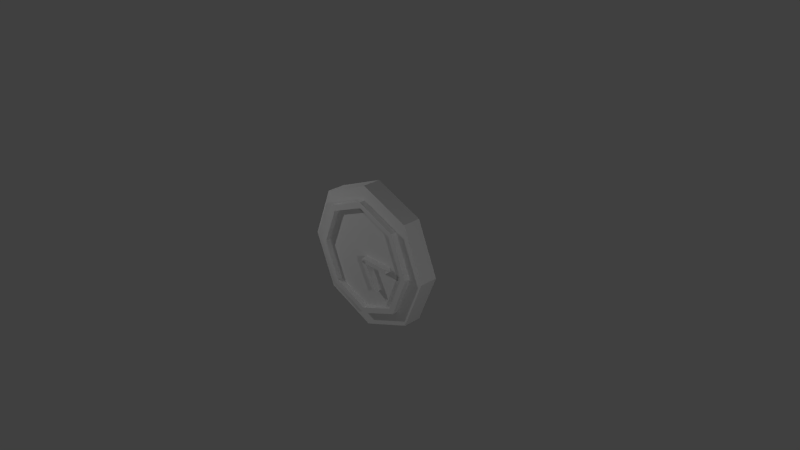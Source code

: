 # Source: clock.blend  (saved by Blender 2.72.0; exported with 4.5.12 LTS)
import bpy
from mathutils import Matrix  # noqa: F401  (used for matrix-valued properties, if any)

bpy.ops.wm.read_factory_settings(use_empty=True)
scene = bpy.context.scene
scene.name = 'Scene'

# ---- collections
col_collection_1 = bpy.data.collections.new('Collection 1'); scene.collection.children.link(col_collection_1)

# ---- world
world_world = bpy.data.worlds.new('World'); scene.world = world_world
world_world.color = (0.05088, 0.05088, 0.05088)
world_world.use_sun_shadow = False
world_world.sun_shadow_jitter_overblur = 0.0
world_world.cycles.sampling_method = 'MANUAL'
world_world.cycles.sample_map_resolution = 256

# ---- cameras
cam_camera = bpy.data.cameras.new('Camera')
cam_camera.clip_end = 100.0
cam_camera.lens = 35.0
cam_camera.sensor_width = 32.0
cam_camera.sensor_height = 18.0
cam_camera.ortho_scale = 7.314
cam_camera.dof.focus_distance = 0.0
cam_camera.dof.aperture_fstop = 128.0

# ---- lights
light_lamp = bpy.data.lights.new('Lamp', 'POINT')
light_lamp.transmission_factor = 0.0
light_lamp.cutoff_distance = 30.0
light_lamp.energy = 100.0
light_lamp.shadow_buffer_clip_start = 1.001
light_lamp.shadow_soft_size = 0.1
light_lamp.shadow_maximum_resolution = 0.006
light_lamp.use_absolute_resolution = True
light_lamp.cycles.use_multiple_importance_sampling = False
light_lamp_001 = bpy.data.lights.new('Lamp.001', 'POINT')
light_lamp_001.transmission_factor = 0.0
light_lamp_001.cutoff_distance = 30.0
light_lamp_001.energy = 100.0
light_lamp_001.shadow_buffer_clip_start = 1.001
light_lamp_001.shadow_soft_size = 0.1
light_lamp_001.shadow_maximum_resolution = 0.006
light_lamp_001.use_absolute_resolution = True
light_lamp_001.cycles.use_multiple_importance_sampling = False
light_lamp_002 = bpy.data.lights.new('Lamp.002', 'POINT')
light_lamp_002.transmission_factor = 0.0
light_lamp_002.cutoff_distance = 30.0
light_lamp_002.energy = 100.0
light_lamp_002.shadow_buffer_clip_start = 1.001
light_lamp_002.shadow_soft_size = 0.1
light_lamp_002.shadow_maximum_resolution = 0.006
light_lamp_002.use_absolute_resolution = True
light_lamp_002.cycles.use_multiple_importance_sampling = False

# ---- meshes
me_cube_005 = bpy.data.meshes.new('Cube.005')
me_cube_005.from_pydata([(-1.0, -1.0, -1.0), (-1.0, 1.0, -1.0), (1.0, 1.0, -1.0), (1.0, -1.0, -1.0), (-1.0, -1.0, 1.0), (-1.0, 1.0, 1.0), (1.0, 1.0, 1.0), (1.0, -1.0, 1.0)], [], [(4, 5, 1, 0), (5, 6, 2, 1), (6, 7, 3, 2), (7, 4, 0, 3), (0, 1, 2, 3), (7, 6, 5, 4)])
_uv = me_cube_005.uv_layers.new(name='UVMap')
_uv.uv.foreach_set('vector', [0.6692, 0.3837, 0.7492, 0.3837, 0.7492, 0.4637, 0.6692, 0.4637, 0.6692, 0.3837, 0.7492, 0.3837, 0.7492, 0.4637, 0.6692, 0.4637, 0.6692, 0.3837, 0.7492, 0.3837, 0.7492, 0.4637, 0.6692, 0.4637, 0.6692, 0.3837, 0.7492, 0.3837, 0.7492, 0.4637, 0.6692, 0.4637, 0.6692, 0.3837, 0.7492, 0.3837, 0.7492, 0.4637, 0.6692, 0.4637, 0.6692, 0.3837, 0.7492, 0.3837, 0.7492, 0.4637, 0.6692, 0.4637])
me_cube_005.use_remesh_preserve_volume = False
me_cube_005.use_remesh_preserve_attributes = False
me_cube_005.use_mirror_vertex_groups = False
me_cube_005.update()
me_cube_004 = bpy.data.meshes.new('Cube.004')
me_cube_004.from_pydata([(-1.0, -1.0, -1.0), (-1.0, 1.0, -1.0), (1.0, 1.0, -1.0), (1.0, -1.0, -1.0), (-1.0, -1.0, 1.0), (-1.0, 1.0, 1.0), (1.0, 1.0, 1.0), (1.0, -1.0, 1.0)], [], [(4, 5, 1, 0), (5, 6, 2, 1), (6, 7, 3, 2), (7, 4, 0, 3), (0, 1, 2, 3), (7, 6, 5, 4)])
_uv = me_cube_004.uv_layers.new(name='UVMap')
_uv.uv.foreach_set('vector', [0.6692, 0.3837, 0.7492, 0.3837, 0.7492, 0.4637, 0.6692, 0.4637, 0.6692, 0.3837, 0.7492, 0.3837, 0.7492, 0.4637, 0.6692, 0.4637, 0.6692, 0.3837, 0.7492, 0.3837, 0.7492, 0.4637, 0.6692, 0.4637, 0.6692, 0.3837, 0.7492, 0.3837, 0.7492, 0.4637, 0.6692, 0.4637, 0.6692, 0.3837, 0.7492, 0.3837, 0.7492, 0.4637, 0.6692, 0.4637, 0.6692, 0.3837, 0.7492, 0.3837, 0.7492, 0.4637, 0.6692, 0.4637])
me_cube_004.use_remesh_preserve_volume = False
me_cube_004.use_remesh_preserve_attributes = False
me_cube_004.use_mirror_vertex_groups = False
me_cube_004.update()
me_cylinder_001 = bpy.data.meshes.new('Cylinder.001')
me_cylinder_001.from_pydata([(0.0, 1.0, -0.125), (0.0, 1.0, 0.125), (0.7071, 0.7071, -0.125), (0.7071, 0.7071, 0.125), (1.0, -4.371e-08, -0.125), (1.0, -4.371e-08, 0.125), (0.7071, -0.7071, -0.125), (0.7071, -0.7071, 0.125), (-8.742e-08, -1.0, -0.125), (-8.742e-08, -1.0, 0.125), (-0.7071, -0.7071, -0.125), (-0.7071, -0.7071, 0.125), (-1.0, 1.192e-08, -0.125), (-1.0, 1.192e-08, 0.125), (-0.7071, 0.7071, -0.125), (-0.7071, 0.7071, 0.125), (-7.451e-10, 0.9, -0.125), (0.6364, 0.6364, -0.125), (0.9, -3.86e-08, -0.125), (0.6364, -0.6364, -0.125), (-7.943e-08, -0.9, -0.125), (-0.6364, -0.6364, -0.125), (-0.9, 1.148e-08, -0.125), (-0.6364, 0.6364, -0.125), (-7.451e-10, 0.9, 0.125), (0.6364, 0.6364, 0.125), (0.9, -3.86e-08, 0.125), (0.6364, -0.6364, 0.125), (-7.943e-08, -0.9, 0.125), (-0.6364, -0.6364, 0.125), (-0.9, 1.148e-08, 0.125), (-0.6364, 0.6364, 0.125), (-7.451e-10, 0.9, -0.07961), (0.6364, 0.6364, -0.07961), (0.9, -4.556e-08, -0.07961), (0.6364, -0.6364, -0.07961), (-7.943e-08, -0.9, -0.07961), (-0.6364, -0.6364, -0.07961), (-0.9, 4.51e-09, -0.07961), (-0.6364, 0.6364, -0.07961), (-7.451e-10, 0.9, 0.07961), (0.6364, 0.6364, 0.07961), (0.9, -3.163e-08, 0.07961), (0.6364, -0.6364, 0.07961), (-7.943e-08, -0.9, 0.07961), (-0.6364, -0.6364, 0.07961), (-0.9, 1.845e-08, 0.07961), (-0.6364, 0.6364, 0.07961)], [], [(0, 1, 3, 2), (2, 3, 5, 4), (4, 5, 7, 6), (6, 7, 9, 8), (8, 9, 11, 10), (10, 11, 13, 12), (1, 15, 31, 24), (14, 15, 1, 0), (12, 13, 15, 14), (14, 0, 16, 23), (23, 16, 32, 39), (12, 14, 23, 22), (10, 12, 22, 21), (8, 10, 21, 20), (6, 8, 20, 19), (4, 6, 19, 18), (2, 4, 18, 17), (0, 2, 17, 16), (29, 28, 44, 45), (15, 13, 30, 31), (13, 11, 29, 30), (11, 9, 28, 29), (9, 7, 27, 28), (7, 5, 26, 27), (5, 3, 25, 26), (3, 1, 24, 25), (32, 33, 34, 35, 36, 37, 38, 39), (41, 40, 47, 46, 45, 44, 43, 42), (27, 26, 42, 43), (21, 22, 38, 37), (25, 24, 40, 41), (19, 20, 36, 35), (17, 18, 34, 33), (24, 31, 47, 40), (30, 29, 45, 46), (28, 27, 43, 44), (22, 23, 39, 38), (26, 25, 41, 42), (20, 21, 37, 36), (18, 19, 35, 34), (16, 17, 33, 32), (31, 30, 46, 47)])
_uv = me_cylinder_001.uv_layers.new(name='UVMap')
_uv.uv.foreach_set('vector', [0.8291, 0.3797, 0.8291, 0.3755, 0.842, 0.3755, 0.842, 0.3797, 0.842, 0.3797, 0.842, 0.3755, 0.855, 0.3755, 0.855, 0.3797, 0.855, 0.3797, 0.855, 0.3755, 0.8679, 0.3755, 0.8679, 0.3797, 0.8679, 0.3797, 0.8679, 0.3755, 0.8808, 0.3755, 0.8808, 0.3797, 0.8808, 0.3797, 0.8808, 0.3755, 0.8938, 0.3755, 0.8938, 0.3797, 0.7903, 0.3797, 0.7903, 0.3755, 0.8033, 0.3755, 0.8033, 0.3797, 0.8289, 0.581, 0.8053, 0.5574, 0.8093, 0.5558, 0.8306, 0.577, 0.8162, 0.3797, 0.8162, 0.3755, 0.8291, 0.3755, 0.8291, 0.3797, 0.8033, 0.3797, 0.8033, 0.3755, 0.8162, 0.3755, 0.8162, 0.3797, 0.8276, 0.498, 0.861, 0.498, 0.8593, 0.502, 0.8293, 0.502, 0.8204, 0.3898, 0.8477, 0.3898, 0.847, 0.3917, 0.8212, 0.3916, 0.804, 0.5216, 0.8276, 0.498, 0.8293, 0.502, 0.808, 0.5233, 0.804, 0.555, 0.804, 0.5216, 0.808, 0.5233, 0.808, 0.5533, 0.8276, 0.5786, 0.804, 0.555, 0.808, 0.5533, 0.8293, 0.5746, 0.861, 0.5786, 0.8276, 0.5786, 0.8293, 0.5746, 0.8593, 0.5746, 0.8846, 0.555, 0.861, 0.5786, 0.8593, 0.5746, 0.8806, 0.5533, 0.8846, 0.5216, 0.8846, 0.555, 0.8806, 0.5533, 0.8806, 0.5233, 0.861, 0.498, 0.8846, 0.5216, 0.8806, 0.5233, 0.8593, 0.502, 0.8013, 0.4124, 0.8211, 0.394, 0.8219, 0.3958, 0.8032, 0.4131, 0.8053, 0.5574, 0.8053, 0.524, 0.8093, 0.5257, 0.8093, 0.5558, 0.8053, 0.524, 0.8289, 0.5004, 0.8306, 0.5045, 0.8093, 0.5257, 0.8289, 0.5004, 0.8623, 0.5004, 0.8606, 0.5045, 0.8306, 0.5045, 0.8623, 0.5004, 0.8859, 0.524, 0.8819, 0.5257, 0.8606, 0.5045, 0.8859, 0.524, 0.8859, 0.5574, 0.8819, 0.5558, 0.8819, 0.5257, 0.8859, 0.5574, 0.8623, 0.581, 0.8606, 0.577, 0.8819, 0.5558, 0.8623, 0.581, 0.8289, 0.581, 0.8306, 0.577, 0.8606, 0.577, 0.5934, 0.02139, 0.6095, 0.03755, 0.6095, 0.0604, 0.5934, 0.07655, 0.5705, 0.07655, 0.5544, 0.0604, 0.5544, 0.03755, 0.5705, 0.02139, 0.6085, 0.06122, 0.5924, 0.07738, 0.5695, 0.07738, 0.5534, 0.06122, 0.5534, 0.03837, 0.5695, 0.02222, 0.5924, 0.02222, 0.6085, 0.03837, 0.8486, 0.3944, 0.8689, 0.4119, 0.8671, 0.4128, 0.8479, 0.3963, 0.8019, 0.4354, 0.8012, 0.4087, 0.8031, 0.4094, 0.8037, 0.4344, 0.8689, 0.4385, 0.8491, 0.4569, 0.8484, 0.455, 0.8671, 0.4378, 0.8495, 0.4544, 0.8227, 0.4524, 0.8234, 0.4506, 0.8488, 0.4526, 0.8676, 0.4087, 0.8684, 0.4356, 0.8665, 0.435, 0.8658, 0.4096, 0.8491, 0.4569, 0.8217, 0.4564, 0.8223, 0.4546, 0.8484, 0.455, 0.8013, 0.4389, 0.8013, 0.4124, 0.8032, 0.4131, 0.8031, 0.438, 0.8211, 0.394, 0.8486, 0.3944, 0.8479, 0.3963, 0.8219, 0.3958, 0.8012, 0.4087, 0.8204, 0.3898, 0.8212, 0.3916, 0.8031, 0.4094, 0.8689, 0.4119, 0.8689, 0.4385, 0.8671, 0.4378, 0.8671, 0.4128, 0.8227, 0.4524, 0.8019, 0.4354, 0.8037, 0.4344, 0.8234, 0.4506, 0.8684, 0.4356, 0.8495, 0.4544, 0.8488, 0.4526, 0.8665, 0.435, 0.8477, 0.3898, 0.8676, 0.4087, 0.8658, 0.4096, 0.847, 0.3917, 0.8217, 0.4564, 0.8013, 0.4389, 0.8031, 0.438, 0.8223, 0.4546])
me_cylinder_001.use_remesh_preserve_volume = False
me_cylinder_001.use_remesh_preserve_attributes = False
me_cylinder_001.use_mirror_vertex_groups = False
me_cylinder_001.update()
me_cylinder = bpy.data.meshes.new('Cylinder')
me_cylinder.from_pydata([(0.0, 1.0, -0.125), (0.0, 1.0, 0.125), (0.7071, 0.7071, -0.125), (0.7071, 0.7071, 0.125), (1.0, -4.371e-08, -0.125), (1.0, -4.371e-08, 0.125), (0.7071, -0.7071, -0.125), (0.7071, -0.7071, 0.125), (-8.742e-08, -1.0, -0.125), (-8.742e-08, -1.0, 0.125), (-0.7071, -0.7071, -0.125), (-0.7071, -0.7071, 0.125), (-1.0, 1.192e-08, -0.125), (-1.0, 1.192e-08, 0.125), (-0.7071, 0.7071, -0.125), (-0.7071, 0.7071, 0.125)], [], [(0, 1, 3, 2), (2, 3, 5, 4), (4, 5, 7, 6), (6, 7, 9, 8), (8, 9, 11, 10), (10, 11, 13, 12), (3, 1, 15, 13, 11, 9, 7, 5), (14, 15, 1, 0), (12, 13, 15, 14), (0, 2, 4, 6, 8, 10, 12, 14)])
_uv = me_cylinder.uv_layers.new(name='UVMap')
_uv.uv.foreach_set('vector', [0.8513, 0.9658, 0.8513, 0.9694, 0.84, 0.9694, 0.84, 0.9658, 0.84, 0.9658, 0.84, 0.9694, 0.8288, 0.9694, 0.8288, 0.9658, 0.8288, 0.9658, 0.8288, 0.9694, 0.8176, 0.9694, 0.8176, 0.9658, 0.8176, 0.9658, 0.8176, 0.9694, 0.8063, 0.9694, 0.8063, 0.9658, 0.8063, 0.9658, 0.8063, 0.9694, 0.7951, 0.9694, 0.7951, 0.9658, 0.885, 0.9658, 0.885, 0.9694, 0.8738, 0.9694, 0.8738, 0.9658, 0.8245, 0.8899, 0.8533, 0.8899, 0.8737, 0.9103, 0.8737, 0.9391, 0.8533, 0.9595, 0.8245, 0.9595, 0.8041, 0.9391, 0.8041, 0.9103, 0.8625, 0.9658, 0.8625, 0.9694, 0.8513, 0.9694, 0.8513, 0.9658, 0.8738, 0.9658, 0.8738, 0.9694, 0.8625, 0.9694, 0.8625, 0.9658, 0.8561, 0.891, 0.8736, 0.9084, 0.8736, 0.9331, 0.8561, 0.9506, 0.8314, 0.9506, 0.814, 0.9331, 0.814, 0.9084, 0.8314, 0.891])
me_cylinder.use_remesh_preserve_volume = False
me_cylinder.use_remesh_preserve_attributes = False
me_cylinder.use_mirror_vertex_groups = False
me_cylinder.update()

# ---- objects
ob_cube_001 = bpy.data.objects.new('Cube.001', me_cube_005)
ob_cube = bpy.data.objects.new('Cube', me_cube_004)
ob_cylinder_001 = bpy.data.objects.new('Cylinder.001', me_cylinder_001)
ob_cylinder = bpy.data.objects.new('Cylinder', me_cylinder)
ob_lamp = bpy.data.objects.new('Lamp', light_lamp)
ob_camera = bpy.data.objects.new('Camera', cam_camera)
ob_lamp_001 = bpy.data.objects.new('Lamp.001', light_lamp_001)
ob_lamp_002 = bpy.data.objects.new('Lamp.002', light_lamp_002)

# ---- transforms, parenting, visibility, modifiers, constraints
ob_cube_001.location = (0.1392, 2.545e-08, -0.1894)
ob_cube_001.rotation_euler = (0.0, 1.083, 0.0)
ob_cube_001.scale = (0.2155, 0.2155, 0.02976)
ob_cube_001.lineart.crease_threshold = 0.0
ob_cube.location = (0.2358, 0.0, 0.0)
ob_cube.scale = (0.2155, 0.2155, 0.02976)
ob_cube.lineart.crease_threshold = 0.0
ob_cylinder_001.location = (0.0, 0.0, 0.0)
ob_cylinder_001.rotation_euler = (1.571, -0.0, 0.0)
ob_cylinder_001.scale = (0.7994, 0.7994, 1.626)
ob_cylinder_001.lineart.crease_threshold = 0.0
ob_cylinder.location = (0.0, 0.0, 0.0)
ob_cylinder.rotation_euler = (1.571, -0.0, 0.0)
ob_cylinder.lineart.crease_threshold = 0.0
ob_lamp.location = (5.625, -2.662, 2.083)
ob_lamp.rotation_euler = (0.6503, 0.05522, 1.866)
ob_lamp.lock_rotations_4d = False
ob_lamp.empty_display_type = 'ARROWS'
ob_lamp.color = (0.0, 0.0, 0.0, 0.0)
ob_lamp.lineart.crease_threshold = 0.0
ob_camera.location = (7.481, -6.508, 5.344)
ob_camera.rotation_euler = (1.109, 0.01082, 0.8149)
ob_camera.lock_rotations_4d = False
ob_camera.empty_display_type = 'ARROWS'
ob_camera.color = (0.0, 0.0, 0.0, 0.0)
ob_camera.display_type = 'WIRE'
ob_camera.lineart.crease_threshold = 0.0
ob_lamp_001.location = (-3.691, -2.662, 2.083)
ob_lamp_001.rotation_euler = (0.6503, 0.05522, 1.866)
ob_lamp_001.lock_rotations_4d = False
ob_lamp_001.empty_display_type = 'ARROWS'
ob_lamp_001.color = (0.0, 0.0, 0.0, 0.0)
ob_lamp_001.lineart.crease_threshold = 0.0
ob_lamp_002.location = (-3.691, 5.338, 2.083)
ob_lamp_002.rotation_euler = (0.6503, 0.05522, 1.866)
ob_lamp_002.lock_rotations_4d = False
ob_lamp_002.empty_display_type = 'ARROWS'
ob_lamp_002.color = (0.0, 0.0, 0.0, 0.0)
ob_lamp_002.lineart.crease_threshold = 0.0

# ---- collection membership
col_collection_1.objects.link(ob_cube_001)
col_collection_1.objects.link(ob_cube)
col_collection_1.objects.link(ob_cylinder_001)
col_collection_1.objects.link(ob_cylinder)
col_collection_1.objects.link(ob_lamp)
col_collection_1.objects.link(ob_camera)
col_collection_1.objects.link(ob_lamp_001)
col_collection_1.objects.link(ob_lamp_002)

# ---- scene / render settings (as saved in the file)
scene.camera = ob_camera
scene.frame_start = 1; scene.frame_end = 250; scene.frame_set(1)
scene.render.engine = 'BLENDER_EEVEE_NEXT'
scene.render.resolution_percentage = 50
scene.render.dither_intensity = 0.0
scene.cycles.use_denoising = False
scene.cycles.samples = 10
scene.cycles.sampling_pattern = 'TABULATED_SOBOL'
scene.cycles.light_sampling_threshold = 0.0
scene.cycles.use_adaptive_sampling = False
scene.cycles.use_light_tree = False
scene.cycles.blur_glossy = 0.0
scene.cycles.pixel_filter_type = 'GAUSSIAN'
scene.cycles.sample_clamp_indirect = 0.0
scene.view_settings.view_transform = 'Standard'
bpy.context.view_layer.update()
